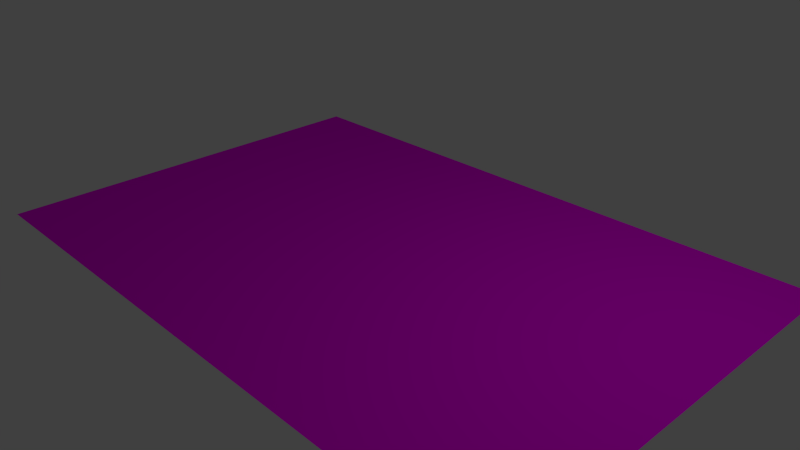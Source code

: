 # Source: rw-bra.blend  (saved by Blender 2.72.0; exported with 4.5.12 LTS)
import bpy
from mathutils import Matrix  # noqa: F401  (used for matrix-valued properties, if any)

bpy.ops.wm.read_factory_settings(use_empty=True)
scene = bpy.context.scene
scene.name = 'Scene'

# ---- collections
col_collection_1 = bpy.data.collections.new('Collection 1'); scene.collection.children.link(col_collection_1)

# ---- images (referenced by path relative to the original .blend; pixels are not part of the script)
import os
ASSET_DIR = os.environ.get("B2B_ASSET_DIR", "")  # directory of the original .blend (textures are referenced by path, not embedded)
HERE = os.path.dirname(os.path.abspath(__file__))  # packed textures are extracted next to this script under _unpacked/

def load_image(name, relpath, width, height, colorspace="sRGB"):
    """Load a texture the original file referenced (path relative to the .blend, or extracted next to this script)."""
    p = next((c for c in (os.path.join(HERE, relpath), os.path.join(ASSET_DIR, relpath)) if relpath and os.path.exists(c)), "")
    if p:
        img = bpy.data.images.load(p, check_existing=True)
        img.name = name
    else:  # same state as the original file: an image datablock whose file is absent (Cycles renders it pink)
        img = bpy.data.images.new(name, width, height)
        img.source = "FILE"
        img.filepath = "//" + (relpath or name)
    img.colorspace_settings.name = colorspace
    return img
img_bjorn_borg_unterwaesche_1422633481_png = load_image('bjorn-borg-unterwaesche-1422633481.png', 'bjorn-borg-unterwaesche-1422633481.png', 1024, 1024, 'sRGB')

# ---- materials (node trees are filled in below, after node groups)
mat_material_001 = bpy.data.materials.new('Material.001')
mat_material_001.alpha_threshold = 0.0
mat_material_001.roughness = 0.5

# ---- material node trees
mat_material_001.use_nodes = True; mat_material_001.node_tree.nodes.clear()
_N = mat_material_001.node_tree.nodes; _L = mat_material_001.node_tree.links
n0 = _N.new('ShaderNodeBsdfTransparent'); n0.name = 'Transparent BSDF'; n0.location = (368, 488)
n1 = _N.new('ShaderNodeOutputMaterial'); n1.name = 'Material Output'; n1.location = (598, 186)
n2 = _N.new('ShaderNodeMixShader'); n2.name = 'Mix Shader'; n2.location = (578, 395)
n3 = _N.new('ShaderNodeTexImage'); n3.name = 'Image Texture'; n3.location = (0, 231)
n3.width = 140
n3.image = img_bjorn_borg_unterwaesche_1422633481_png
n4 = _N.new('ShaderNodeBsdfDiffuse'); n4.name = 'Diffuse BSDF'; n4.location = (118, 422)
_L.new(n3.outputs[0], n4.inputs[0])
_L.new(n0.outputs[0], n2.inputs[1])
_L.new(n2.outputs[0], n1.inputs[0])
_L.new(n3.outputs[1], n2.inputs[0])
_L.new(n4.outputs[0], n2.inputs[2])
n1.is_active_output = True

# ---- world
world_world = bpy.data.worlds.new('World'); scene.world = world_world
world_world.color = (0.05088, 0.05088, 0.05088)
world_world.use_sun_shadow = False
world_world.sun_shadow_jitter_overblur = 0.0
world_world.cycles.sampling_method = 'MANUAL'
world_world.cycles.sample_map_resolution = 256

# ---- cameras
cam_camera = bpy.data.cameras.new('Camera')
cam_camera.clip_end = 100.0
cam_camera.lens = 35.0
cam_camera.sensor_width = 32.0
cam_camera.sensor_height = 18.0
cam_camera.ortho_scale = 7.314
cam_camera.dof.focus_distance = 0.0

# ---- lights
light_lamp = bpy.data.lights.new('Lamp', 'POINT')
light_lamp.transmission_factor = 0.0
light_lamp.cutoff_distance = 30.0
light_lamp.energy = 100.0
light_lamp.shadow_buffer_clip_start = 1.001
light_lamp.shadow_soft_size = 0.1
light_lamp.shadow_maximum_resolution = 0.006
light_lamp.use_absolute_resolution = True
light_lamp.cycles.use_multiple_importance_sampling = False

# ---- meshes
me_plane = bpy.data.meshes.new('Plane')
me_plane.from_pydata([(-4.693, -3.484, 0.0), (4.693, -3.484, 0.0), (-4.693, 3.758, 0.0), (4.693, 3.758, 0.0)], [], [(0, 1, 3, 2)])
_uv = me_plane.uv_layers.new(name='UVMap')
_uv.uv.foreach_set('vector', [-0.02721, 0.01029, -0.02721, -0.5623, 1.027, -0.5623, 1.027, 0.01029])
me_plane.materials.append(mat_material_001)
me_plane.use_remesh_preserve_volume = False
me_plane.use_remesh_preserve_attributes = False
me_plane.use_mirror_vertex_groups = False
me_plane.update()

# ---- objects
ob_plane = bpy.data.objects.new('Plane', me_plane)
ob_lamp = bpy.data.objects.new('Lamp', light_lamp)
ob_camera = bpy.data.objects.new('Camera', cam_camera)

# ---- transforms, parenting, visibility, modifiers, constraints
ob_plane.location = (0.0, 0.0, 0.0)
ob_plane.scale = (0.9463, 0.8114, 1.851)
ob_plane.lineart.crease_threshold = 0.0
_vg = ob_plane.vertex_groups.new(name='Group')
ob_lamp.location = (4.076, 1.005, 5.904)
ob_lamp.rotation_euler = (0.6503, 0.05522, 1.866)
ob_lamp.lock_rotations_4d = False
ob_lamp.empty_display_type = 'ARROWS'
ob_lamp.color = (0.0, 0.0, 0.0, 0.0)
ob_lamp.lineart.crease_threshold = 0.0
ob_camera.location = (7.481, -6.508, 5.344)
ob_camera.rotation_euler = (1.109, 0.01082, 0.8149)
ob_camera.lock_rotations_4d = False
ob_camera.empty_display_type = 'ARROWS'
ob_camera.color = (0.0, 0.0, 0.0, 0.0)
ob_camera.display_type = 'WIRE'
ob_camera.lineart.crease_threshold = 0.0

# ---- collection membership
col_collection_1.objects.link(ob_plane)
col_collection_1.objects.link(ob_lamp)
col_collection_1.objects.link(ob_camera)

# ---- scene / render settings (as saved in the file)
scene.camera = ob_camera
scene.frame_start = 1; scene.frame_end = 250; scene.frame_set(1)
scene.render.engine = 'CYCLES'
scene.render.resolution_percentage = 50
scene.render.dither_intensity = 0.0
scene.cycles.use_denoising = False
scene.cycles.samples = 10
scene.cycles.sampling_pattern = 'TABULATED_SOBOL'
scene.cycles.light_sampling_threshold = 0.0
scene.cycles.use_adaptive_sampling = False
scene.cycles.use_light_tree = False
scene.cycles.blur_glossy = 0.0
scene.cycles.pixel_filter_type = 'GAUSSIAN'
scene.cycles.sample_clamp_indirect = 0.0
scene.view_settings.view_transform = 'Standard'
bpy.context.view_layer.update()
